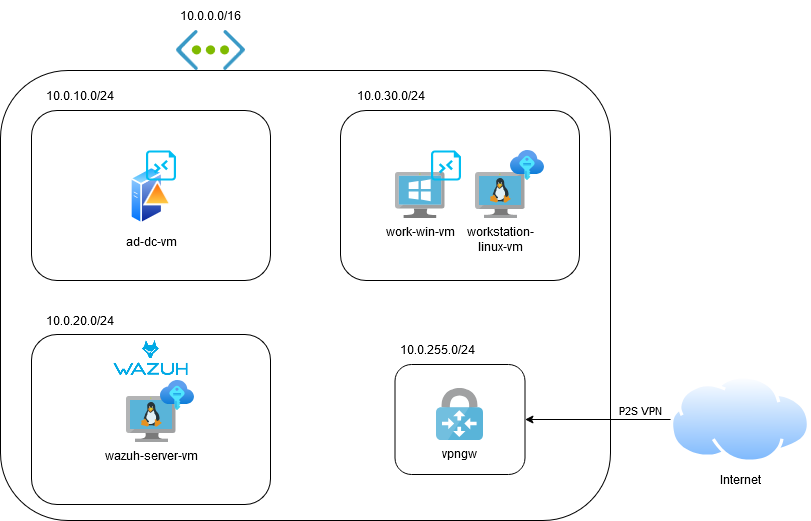

The diagram above was exported from draw.io. Its source (the exported page's mxGraphModel, read from the mxfile embedded in the PNG):
<mxGraphModel dx="1195" dy="628" grid="1" gridSize="10" guides="1" tooltips="1" connect="1" arrows="1" fold="1" page="1" pageScale="1" pageWidth="1169" pageHeight="827" math="0" shadow="0">
  <root>
    <mxCell id="0" />
    <mxCell id="1" parent="0" />
    <mxCell id="GUJNYmIYx219LYjbnGe9-21" value="" style="rounded=1;whiteSpace=wrap;html=1;gradientColor=none;fillColor=none;strokeColor=light-dark(#000000,#000000);" parent="1" vertex="1">
      <mxGeometry x="260" y="130" width="610" height="450" as="geometry" />
    </mxCell>
    <mxCell id="GUJNYmIYx219LYjbnGe9-11" value="" style="rounded=1;whiteSpace=wrap;html=1;gradientColor=none;fillColor=none;strokeColor=light-dark(#000000,#000000);" parent="1" vertex="1">
      <mxGeometry x="291" y="394" width="239" height="170" as="geometry" />
    </mxCell>
    <mxCell id="GUJNYmIYx219LYjbnGe9-12" value="" style="rounded=1;whiteSpace=wrap;html=1;gradientColor=none;fillColor=none;strokeColor=light-dark(#000000,#000000);" parent="1" vertex="1">
      <mxGeometry x="600" y="170" width="239" height="170" as="geometry" />
    </mxCell>
    <mxCell id="GUJNYmIYx219LYjbnGe9-10" value="" style="rounded=1;whiteSpace=wrap;html=1;gradientColor=none;fillColor=none;strokeColor=light-dark(#000000,#000000);" parent="1" vertex="1">
      <mxGeometry x="291" y="170" width="239" height="170" as="geometry" />
    </mxCell>
    <mxCell id="GUJNYmIYx219LYjbnGe9-1" value="ad-dc-vm" style="image;aspect=fixed;perimeter=ellipsePerimeter;html=1;align=center;shadow=0;dashed=0;spacingTop=3;image=img/lib/active_directory/domain_controller.svg;" parent="1" vertex="1">
      <mxGeometry x="389.5" y="225" width="42" height="60" as="geometry" />
    </mxCell>
    <mxCell id="GUJNYmIYx219LYjbnGe9-2" value="" style="shape=image;verticalLabelPosition=bottom;labelBackgroundColor=#ffffff;verticalAlign=top;aspect=fixed;imageAspect=0;image=data:image/svg+xml,(base64 omitted: 3956 chars);" parent="1" vertex="1">
      <mxGeometry x="435.5" y="90" width="69.65" height="40" as="geometry" />
    </mxCell>
    <mxCell id="GUJNYmIYx219LYjbnGe9-4" value="&lt;div&gt;workstation-&lt;/div&gt;&lt;div&gt;linux-vm&lt;/div&gt;" style="image;sketch=0;aspect=fixed;html=1;points=[];align=center;fontSize=12;image=img/lib/mscae/VM_Linux.svg;" parent="1" vertex="1">
      <mxGeometry x="734.5" y="232" width="50" height="46" as="geometry" />
    </mxCell>
    <mxCell id="GUJNYmIYx219LYjbnGe9-5" value="work-win-vm" style="image;sketch=0;aspect=fixed;html=1;points=[];align=center;fontSize=12;image=img/lib/mscae/VirtualMachineWindows.svg;" parent="1" vertex="1">
      <mxGeometry x="654.5" y="232" width="50" height="46" as="geometry" />
    </mxCell>
    <mxCell id="GUJNYmIYx219LYjbnGe9-14" value="wazuh-server-vm" style="image;sketch=0;aspect=fixed;html=1;points=[];align=center;fontSize=12;image=img/lib/mscae/VM_Linux.svg;" parent="1" vertex="1">
      <mxGeometry x="385.5" y="456" width="50" height="46" as="geometry" />
    </mxCell>
    <mxCell id="GUJNYmIYx219LYjbnGe9-15" value="" style="shape=image;verticalLabelPosition=bottom;labelBackgroundColor=default;verticalAlign=top;aspect=fixed;imageAspect=0;image=data:image/png,(base64 omitted: 7640 chars);" parent="1" vertex="1">
      <mxGeometry x="373.42" y="400" width="74.16" height="34.9" as="geometry" />
    </mxCell>
    <mxCell id="GUJNYmIYx219LYjbnGe9-16" value="10.0.10.0/24" style="text;html=1;align=center;verticalAlign=middle;whiteSpace=wrap;rounded=0;" parent="1" vertex="1">
      <mxGeometry x="310" y="140" width="60" height="30" as="geometry" />
    </mxCell>
    <mxCell id="GUJNYmIYx219LYjbnGe9-17" value="10.0.30.0/24" style="text;html=1;align=center;verticalAlign=middle;whiteSpace=wrap;rounded=0;" parent="1" vertex="1">
      <mxGeometry x="620.5" y="140" width="60" height="30" as="geometry" />
    </mxCell>
    <mxCell id="GUJNYmIYx219LYjbnGe9-20" value="10.0.255.0/24" style="text;html=1;align=center;verticalAlign=middle;whiteSpace=wrap;rounded=0;" parent="1" vertex="1">
      <mxGeometry x="667" y="394" width="60" height="30" as="geometry" />
    </mxCell>
    <mxCell id="GUJNYmIYx219LYjbnGe9-22" value="" style="verticalLabelPosition=bottom;html=1;verticalAlign=top;align=center;strokeColor=none;fillColor=#00BEF2;shape=mxgraph.azure.rdp_remoting_file;pointerEvents=1;" parent="1" vertex="1">
      <mxGeometry x="405.5" y="210" width="30" height="30" as="geometry" />
    </mxCell>
    <mxCell id="GUJNYmIYx219LYjbnGe9-23" value="" style="verticalLabelPosition=bottom;html=1;verticalAlign=top;align=center;strokeColor=none;fillColor=#00BEF2;shape=mxgraph.azure.rdp_remoting_file;pointerEvents=1;" parent="1" vertex="1">
      <mxGeometry x="690.5" y="210" width="30" height="30" as="geometry" />
    </mxCell>
    <mxCell id="GUJNYmIYx219LYjbnGe9-24" value="10.0.0.0/16" style="text;html=1;align=center;verticalAlign=middle;resizable=0;points=[];autosize=1;strokeColor=none;fillColor=none;" parent="1" vertex="1">
      <mxGeometry x="430.33" y="60" width="80" height="30" as="geometry" />
    </mxCell>
    <mxCell id="FUtDYJ5WX_Y5CBHML0MV-1" value="" style="image;aspect=fixed;html=1;points=[];align=center;fontSize=12;image=img/lib/azure2/other/SSH_Keys.svg;" vertex="1" parent="1">
      <mxGeometry x="770" y="210" width="34" height="30" as="geometry" />
    </mxCell>
    <mxCell id="FUtDYJ5WX_Y5CBHML0MV-2" value="" style="image;aspect=fixed;html=1;points=[];align=center;fontSize=12;image=img/lib/azure2/other/SSH_Keys.svg;" vertex="1" parent="1">
      <mxGeometry x="420" y="440" width="34" height="30" as="geometry" />
    </mxCell>
    <mxCell id="FUtDYJ5WX_Y5CBHML0MV-5" value="" style="rounded=1;whiteSpace=wrap;html=1;gradientColor=none;fillColor=none;strokeColor=light-dark(#000000,#000000);" vertex="1" parent="1">
      <mxGeometry x="654.5" y="424" width="130" height="110" as="geometry" />
    </mxCell>
    <mxCell id="FUtDYJ5WX_Y5CBHML0MV-4" value="vpngw" style="image;sketch=0;aspect=fixed;html=1;points=[];align=center;fontSize=12;image=img/lib/mscae/VPN_Gateway.svg;" vertex="1" parent="1">
      <mxGeometry x="696" y="448" width="47" height="52.22" as="geometry" />
    </mxCell>
    <mxCell id="FUtDYJ5WX_Y5CBHML0MV-6" value="10.0.20.0/24" style="text;html=1;align=center;verticalAlign=middle;whiteSpace=wrap;rounded=0;" vertex="1" parent="1">
      <mxGeometry x="310" y="365" width="60" height="30" as="geometry" />
    </mxCell>
    <mxCell id="FUtDYJ5WX_Y5CBHML0MV-7" value="Internet" style="image;aspect=fixed;perimeter=ellipsePerimeter;html=1;align=center;shadow=0;dashed=0;spacingTop=3;image=img/lib/active_directory/internet_cloud.svg;" vertex="1" parent="1">
      <mxGeometry x="930" y="434.9" width="140" height="88.2" as="geometry" />
    </mxCell>
    <mxCell id="FUtDYJ5WX_Y5CBHML0MV-10" value="" style="endArrow=classic;html=1;rounded=0;exitX=0;exitY=0.5;exitDx=0;exitDy=0;entryX=1;entryY=0.5;entryDx=0;entryDy=0;" edge="1" parent="1" source="FUtDYJ5WX_Y5CBHML0MV-7" target="FUtDYJ5WX_Y5CBHML0MV-5">
      <mxGeometry width="50" height="50" relative="1" as="geometry">
        <mxPoint x="560" y="410" as="sourcePoint" />
        <mxPoint x="610" y="360" as="targetPoint" />
      </mxGeometry>
    </mxCell>
    <mxCell id="FUtDYJ5WX_Y5CBHML0MV-11" value="P2S VPN" style="edgeLabel;html=1;align=center;verticalAlign=middle;resizable=0;points=[];" vertex="1" connectable="0" parent="FUtDYJ5WX_Y5CBHML0MV-10">
      <mxGeometry x="-0.5862" y="-1" relative="1" as="geometry">
        <mxPoint y="-8" as="offset" />
      </mxGeometry>
    </mxCell>
  </root>
</mxGraphModel>